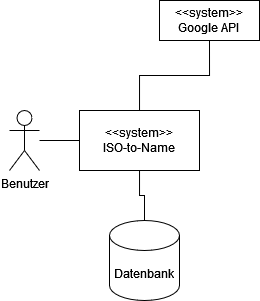

The diagram above was exported from draw.io. Its source (the exported page's mxGraphModel, read from the mxfile embedded in the PNG):
<mxGraphModel dx="819" dy="431" grid="1" gridSize="10" guides="1" tooltips="1" connect="1" arrows="1" fold="1" page="1" pageScale="1" pageWidth="827" pageHeight="1169" math="0" shadow="0">
  <root>
    <mxCell id="0" />
    <mxCell id="1" parent="0" />
    <mxCell id="jpu69xcpHqt4BEBZfm-E-3" style="edgeStyle=orthogonalEdgeStyle;rounded=0;orthogonalLoop=1;jettySize=auto;html=1;entryX=0;entryY=0.5;entryDx=0;entryDy=0;endArrow=none;endFill=0;" edge="1" parent="1" source="jpu69xcpHqt4BEBZfm-E-1" target="jpu69xcpHqt4BEBZfm-E-2">
      <mxGeometry relative="1" as="geometry" />
    </mxCell>
    <mxCell id="jpu69xcpHqt4BEBZfm-E-1" value="Benutzer" style="shape=umlActor;verticalLabelPosition=bottom;verticalAlign=top;html=1;outlineConnect=0;" vertex="1" parent="1">
      <mxGeometry x="60" y="190" width="30" height="60" as="geometry" />
    </mxCell>
    <mxCell id="jpu69xcpHqt4BEBZfm-E-5" style="edgeStyle=orthogonalEdgeStyle;rounded=0;orthogonalLoop=1;jettySize=auto;html=1;entryX=0.5;entryY=1;entryDx=0;entryDy=0;endArrow=none;endFill=0;" edge="1" parent="1" source="jpu69xcpHqt4BEBZfm-E-2" target="jpu69xcpHqt4BEBZfm-E-4">
      <mxGeometry relative="1" as="geometry" />
    </mxCell>
    <mxCell id="jpu69xcpHqt4BEBZfm-E-7" style="edgeStyle=orthogonalEdgeStyle;rounded=0;orthogonalLoop=1;jettySize=auto;html=1;entryX=0.5;entryY=0;entryDx=0;entryDy=0;entryPerimeter=0;endArrow=none;endFill=0;" edge="1" parent="1" source="jpu69xcpHqt4BEBZfm-E-2" target="jpu69xcpHqt4BEBZfm-E-6">
      <mxGeometry relative="1" as="geometry" />
    </mxCell>
    <mxCell id="jpu69xcpHqt4BEBZfm-E-2" value="&lt;div&gt;&amp;lt;&amp;lt;system&amp;gt;&amp;gt;&lt;br&gt;&lt;/div&gt;&lt;div&gt;ISO-to-Name&lt;/div&gt;" style="rounded=0;whiteSpace=wrap;html=1;" vertex="1" parent="1">
      <mxGeometry x="130" y="190" width="120" height="60" as="geometry" />
    </mxCell>
    <mxCell id="jpu69xcpHqt4BEBZfm-E-4" value="&lt;div&gt;&amp;lt;&amp;lt;system&amp;gt;&amp;gt;&lt;/div&gt;&lt;div&gt;Google API&lt;br&gt;&lt;/div&gt;" style="rounded=0;whiteSpace=wrap;html=1;" vertex="1" parent="1">
      <mxGeometry x="210" y="80" width="100" height="40" as="geometry" />
    </mxCell>
    <mxCell id="jpu69xcpHqt4BEBZfm-E-6" value="Datenbank" style="shape=cylinder3;whiteSpace=wrap;html=1;boundedLbl=1;backgroundOutline=1;size=15;" vertex="1" parent="1">
      <mxGeometry x="160" y="300" width="70" height="80" as="geometry" />
    </mxCell>
  </root>
</mxGraphModel>